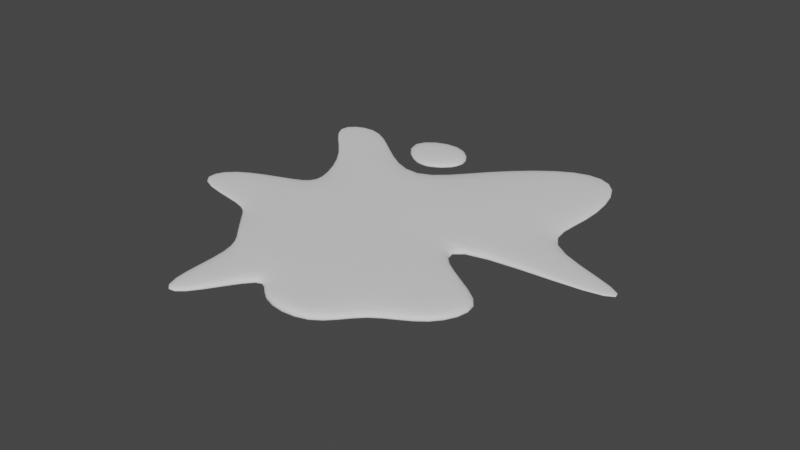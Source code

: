 # Source: plama_3.blend  (saved by Blender 2.91.10; exported with 4.5.12 LTS)
import bpy
from mathutils import Matrix  # noqa: F401  (used for matrix-valued properties, if any)

bpy.ops.wm.read_factory_settings(use_empty=True)
scene = bpy.context.scene
scene.name = 'Scene'

# ---- collections
col_collection = bpy.data.collections.new('Collection'); scene.collection.children.link(col_collection)

# ---- world
world_world = bpy.data.worlds.new('World'); scene.world = world_world
world_world.use_nodes = True; world_world.node_tree.nodes.clear()
_N = world_world.node_tree.nodes; _L = world_world.node_tree.links
n0 = _N.new('ShaderNodeOutputWorld'); n0.name = 'World Output'; n0.location = (300, 300)
n1 = _N.new('ShaderNodeBackground'); n1.name = 'Background'; n1.location = (10, 300)
n1.inputs[0].default_value = (0.05088, 0.05088, 0.05088, 1.0)
_L.new(n1.outputs[0], n0.inputs[0])
n0.is_active_output = True
world_world.color = (0.05088, 0.05088, 0.05088)
world_world.use_sun_shadow = False
world_world.sun_shadow_jitter_overblur = 0.0

# ---- meshes
me_cube_005 = bpy.data.meshes.new('Cube.005')
me_cube_005.from_pydata([(-6.54, 0.1003, 0.007459), (-6.54, 0.1003, 0.2307), (-3.955, 2.309, -0.0271), (-3.955, 2.309, 0.2653), (-0.2655, -0.6938, -0.0271), (-0.2655, -0.6938, 0.2653), (2.553, 1.297, -0.0271), (2.553, 1.297, 0.2653), (-2.312, 4.836, -0.0271), (-2.312, 4.836, 0.2653), (3.308, 3.751, -0.0271), (3.308, 3.751, 0.2653), (-6.783, -3.893, 0.007459), (-6.783, -3.893, 0.2307), (-1.289, -3.279, -0.0271), (-1.289, -3.279, 0.2653), (1.981, -2.589, -0.0271), (1.981, -2.589, 0.2653), (4.058, -3.429, -0.0271), (4.058, -3.429, 0.2653), (-2.653, -6.173, -0.0271), (-2.653, -6.173, 0.2653), (1.237, -6.053, -0.0271), (1.237, -6.053, 0.2653), (3.198, -5.423, -0.0271), (3.198, -5.423, 0.2653), (-5.69, -5.123, -0.0271), (-5.69, -5.123, 0.2653), (-4.972, -5.929, -0.0271), (-4.972, -5.929, 0.2653), (-2.141, -7.69, -0.0271), (-2.141, -7.69, 0.2653), (0.3611, -7.797, -0.0271), (0.3611, -7.797, 0.2653), (-6.54, 0.1003, 0.007459), (-3.955, 2.309, -0.0271), (2.553, 1.297, -0.0271), (-0.2655, -0.6938, -0.0271), (-2.312, 4.836, -0.0271), (3.308, 3.751, -0.0271), (-6.783, -3.893, 0.007459), (1.981, -2.589, -0.0271), (4.058, -3.429, -0.0271), (-2.653, -6.173, -0.0271), (1.237, -6.053, -0.0271), (3.198, -5.423, -0.0271), (-5.69, -5.123, -0.0271), (-4.972, -5.929, -0.0271), (-2.141, -7.69, -0.0271), (0.3611, -7.797, -0.0271), (-6.982, -0.4372, 0.05014), (-6.982, -0.4372, 0.188), (-7.156, -3.306, 0.05014), (-7.156, -3.306, 0.188), (-6.982, -0.4372, 0.05014), (-7.156, -3.306, 0.05014), (-10.07, -1.326, 0.05014), (-10.07, -1.326, 0.188), (-10.57, -3.015, 0.05014), (-10.57, -3.015, 0.188), (-10.07, -1.326, 0.05014), (-10.57, -3.015, 0.05014), (-7.629, 2.653, 0.05825), (-7.629, 2.653, 0.1799), (-6.539, 4.143, 0.03941), (-6.539, 4.143, 0.1988), (-7.629, 2.653, 0.05825), (-6.539, 4.143, 0.03941), (-10.24, 4.613, 0.0811), (-10.24, 4.613, 0.1571), (-8.313, 5.684, 0.06934), (-8.313, 5.684, 0.1688), (-10.24, 4.613, 0.0811), (-8.313, 5.684, 0.06934), (0.8506, 7.576, 0.05163), (0.8506, 7.576, 0.1865), (2.9, 7.031, 0.05163), (2.9, 7.031, 0.1865), (0.8506, 7.576, 0.05163), (2.9, 7.031, 0.05163), (6.862, -0.7813, 0.0817), (6.862, -0.7813, 0.1565), (7.161, 0.04939, 0.0817), (7.161, 0.04939, 0.1565), (7.161, 0.04939, 0.0817), (6.862, -0.7813, 0.0817), (-4.206, -9.403, 0.03018), (-4.206, -9.403, 0.208), (-5.112, -9.061, 0.03018), (-5.112, -9.061, 0.208), (-4.206, -9.403, 0.03018), (-5.112, -9.061, 0.03018)], [], [(3, 35, 67, 65), (3, 7, 11, 9), (7, 5, 81, 83), (5, 1, 13, 15), (2, 6, 4, 0), (7, 3, 1, 5), (39, 10, 76, 79), (35, 3, 9, 38), (36, 6, 10, 39), (6, 2, 8, 10), (12, 14, 22, 20), (37, 5, 17, 41), (12, 40, 55, 52), (0, 4, 14, 12), (41, 17, 19, 42), (5, 15, 19, 17), (14, 18, 24, 22), (14, 4, 16, 18), (20, 22, 32, 30), (44, 22, 24, 45), (12, 20, 28, 26), (42, 19, 25, 45), (19, 15, 23, 25), (15, 13, 21, 23), (46, 26, 28, 47), (40, 12, 26, 46), (47, 28, 88, 91), (21, 13, 27, 29), (49, 33, 31, 48), (43, 20, 30, 48), (23, 21, 31, 33), (44, 23, 33, 49), (22, 44, 49, 32), (21, 43, 48, 31), (32, 49, 48, 30), (28, 20, 86, 88), (13, 40, 46, 27), (27, 46, 47, 29), (18, 42, 45, 24), (23, 44, 45, 25), (16, 41, 42, 18), (1, 34, 54, 51), (4, 37, 41, 16), (7, 36, 39, 11), (2, 35, 38, 8), (8, 38, 78, 74), (5, 37, 85, 81), (34, 1, 63, 66), (53, 51, 57, 59), (54, 50, 56, 60), (13, 1, 51, 53), (34, 0, 50, 54), (40, 13, 53, 55), (0, 12, 52, 50), (60, 56, 58, 61), (57, 60, 61, 59), (51, 54, 60, 57), (52, 55, 61, 58), (50, 52, 58, 56), (55, 53, 59, 61), (64, 62, 68, 70), (63, 65, 71, 69), (1, 3, 65, 63), (2, 0, 62, 64), (0, 34, 66, 62), (35, 2, 64, 67), (72, 69, 71, 73), (68, 72, 73, 70), (65, 67, 73, 71), (67, 64, 70, 73), (66, 63, 69, 72), (62, 66, 72, 68), (78, 75, 77, 79), (74, 78, 79, 76), (38, 9, 75, 78), (10, 8, 74, 76), (11, 39, 79, 77), (9, 11, 77, 75), (84, 83, 81, 85), (82, 84, 85, 80), (6, 36, 84, 82), (36, 7, 83, 84), (37, 4, 80, 85), (4, 6, 82, 80), (90, 87, 89, 91), (86, 90, 91, 88), (21, 29, 89, 87), (20, 43, 90, 86), (29, 47, 91, 89), (43, 21, 87, 90)])
me_cube_005.polygons.foreach_set('use_smooth', [True] * 90)
_uv = me_cube_005.uv_layers.new(name='UVMap')
_uv.uv.foreach_set('vector', [0.625, 0.25, 0.375, 0.25, 0.375, 0.25, 0.625, 0.25, 0.875, 0.5, 0.625, 0.5, 0.625, 0.5, 0.875, 0.5, 0.625, 0.5, 0.625, 0.75, 0.625, 0.75, 0.625, 0.5, 0.625, 0.75, 0.875, 0.75, 0.875, 0.75, 0.625, 0.75, 0.125, 0.5, 0.375, 0.5, 0.375, 0.75, 0.125, 0.75, 0.625, 0.5, 0.875, 0.5, 0.875, 0.75, 0.625, 0.75, 0.375, 0.5, 0.375, 0.5, 0.375, 0.5, 0.375, 0.5, 0.375, 0.25, 0.625, 0.25, 0.625, 0.25, 0.375, 0.25, 0.375, 0.5, 0.375, 0.5, 0.375, 0.5, 0.375, 0.5, 0.375, 0.5, 0.125, 0.5, 0.125, 0.5, 0.375, 0.5, 0.125, 0.75, 0.375, 0.75, 0.375, 0.75, 0.125, 0.75, 0.375, 0.75, 0.625, 0.75, 0.625, 0.75, 0.375, 0.75, 0.375, 0.0, 0.375, 0.0, 0.375, 0.0, 0.375, 0.0, 0.125, 0.75, 0.375, 0.75, 0.375, 0.75, 0.125, 0.75, 0.375, 0.75, 0.625, 0.75, 0.625, 0.75, 0.375, 0.75, 0.625, 0.75, 0.625, 0.75, 0.625, 0.75, 0.625, 0.75, 0.375, 0.75, 0.375, 0.75, 0.375, 0.75, 0.375, 0.75, 0.375, 0.75, 0.375, 0.75, 0.375, 0.75, 0.375, 0.75, 0.125, 0.75, 0.375, 0.75, 0.375, 0.75, 0.125, 0.75, 0.375, 0.75, 0.375, 0.75, 0.375, 0.75, 0.375, 0.75, 0.125, 0.75, 0.125, 0.75, 0.125, 0.75, 0.125, 0.75, 0.375, 0.75, 0.625, 0.75, 0.625, 0.75, 0.375, 0.75, 0.625, 0.75, 0.625, 0.75, 0.625, 0.75, 0.625, 0.75, 0.625, 0.75, 0.875, 0.75, 0.875, 0.75, 0.625, 0.75, 0.375, 0.0, 0.375, 0.0, 0.375, 0.0, 0.375, 0.0, 0.375, 0.0, 0.375, 0.0, 0.375, 0.0, 0.375, 0.0, 0.375, 0.0, 0.375, 0.0, 0.375, 0.0, 0.375, 0.0, 0.875, 0.75, 0.875, 0.75, 0.875, 0.75, 0.875, 0.75, 0.375, 0.75, 0.625, 0.75, 0.625, 1.0, 0.375, 1.0, 0.375, 1.0, 0.375, 1.0, 0.375, 1.0, 0.375, 1.0, 0.625, 0.75, 0.875, 0.75, 0.875, 0.75, 0.625, 0.75, 0.375, 0.75, 0.625, 0.75, 0.625, 0.75, 0.375, 0.75, 0.375, 0.75, 0.375, 0.75, 0.375, 0.75, 0.375, 0.75, 0.625, 1.0, 0.375, 1.0, 0.375, 1.0, 0.625, 1.0, 0.375, 0.75, 0.375, 0.75, 0.375, 1.0, 0.375, 1.0, 0.125, 0.75, 0.125, 0.75, 0.125, 0.75, 0.125, 0.75, 0.625, 0.0, 0.375, 0.0, 0.375, 0.0, 0.625, 0.0, 0.625, 0.0, 0.375, 0.0, 0.375, 0.0, 0.625, 0.0, 0.375, 0.75, 0.375, 0.75, 0.375, 0.75, 0.375, 0.75, 0.625, 0.75, 0.375, 0.75, 0.375, 0.75, 0.625, 0.75, 0.375, 0.75, 0.375, 0.75, 0.375, 0.75, 0.375, 0.75, 0.625, 0.0, 0.375, 0.0, 0.375, 0.0, 0.625, 0.0, 0.375, 0.75, 0.375, 0.75, 0.375, 0.75, 0.375, 0.75, 0.625, 0.5, 0.375, 0.5, 0.375, 0.5, 0.625, 0.5, 0.375, 0.25, 0.375, 0.25, 0.375, 0.25, 0.375, 0.25, 0.375, 0.25, 0.375, 0.25, 0.375, 0.25, 0.375, 0.25, 0.625, 0.75, 0.375, 0.75, 0.375, 0.75, 0.625, 0.75, 0.375, 0.0, 0.625, 0.0, 0.625, 0.0, 0.375, 0.0, 0.875, 0.75, 0.875, 0.75, 0.875, 0.75, 0.875, 0.75, 0.375, 0.0, 0.375, 0.0, 0.375, 0.0, 0.375, 0.0, 0.875, 0.75, 0.875, 0.75, 0.875, 0.75, 0.875, 0.75, 0.375, 0.0, 0.375, 0.0, 0.375, 0.0, 0.375, 0.0, 0.375, 0.0, 0.625, 0.0, 0.625, 0.0, 0.375, 0.0, 0.125, 0.75, 0.125, 0.75, 0.125, 0.75, 0.125, 0.75, 0.375, 0.0, 0.375, 0.0, 0.375, 0.0, 0.375, 0.0, 0.625, 0.0, 0.375, 0.0, 0.375, 0.0, 0.625, 0.0, 0.625, 0.0, 0.375, 0.0, 0.375, 0.0, 0.625, 0.0, 0.375, 0.0, 0.375, 0.0, 0.375, 0.0, 0.375, 0.0, 0.125, 0.75, 0.125, 0.75, 0.125, 0.75, 0.125, 0.75, 0.375, 0.0, 0.625, 0.0, 0.625, 0.0, 0.375, 0.0, 0.125, 0.5, 0.125, 0.75, 0.125, 0.75, 0.125, 0.5, 0.875, 0.75, 0.875, 0.5, 0.875, 0.5, 0.875, 0.75, 0.875, 0.75, 0.875, 0.5, 0.875, 0.5, 0.875, 0.75, 0.125, 0.5, 0.125, 0.75, 0.125, 0.75, 0.125, 0.5, 0.375, 0.0, 0.375, 0.0, 0.375, 0.0, 0.375, 0.0, 0.375, 0.25, 0.375, 0.25, 0.375, 0.25, 0.375, 0.25, 0.375, 0.0, 0.625, 0.0, 0.625, 0.25, 0.375, 0.25, 0.375, 0.0, 0.375, 0.0, 0.375, 0.25, 0.375, 0.25, 0.625, 0.25, 0.375, 0.25, 0.375, 0.25, 0.625, 0.25, 0.375, 0.25, 0.375, 0.25, 0.375, 0.25, 0.375, 0.25, 0.375, 0.0, 0.625, 0.0, 0.625, 0.0, 0.375, 0.0, 0.375, 0.0, 0.375, 0.0, 0.375, 0.0, 0.375, 0.0, 0.375, 0.25, 0.625, 0.25, 0.625, 0.5, 0.375, 0.5, 0.375, 0.25, 0.375, 0.25, 0.375, 0.5, 0.375, 0.5, 0.375, 0.25, 0.625, 0.25, 0.625, 0.25, 0.375, 0.25, 0.375, 0.5, 0.125, 0.5, 0.125, 0.5, 0.375, 0.5, 0.625, 0.5, 0.375, 0.5, 0.375, 0.5, 0.625, 0.5, 0.875, 0.5, 0.625, 0.5, 0.625, 0.5, 0.875, 0.5, 0.375, 0.5, 0.625, 0.5, 0.625, 0.75, 0.375, 0.75, 0.375, 0.5, 0.375, 0.5, 0.375, 0.75, 0.375, 0.75, 0.375, 0.5, 0.375, 0.5, 0.375, 0.5, 0.375, 0.5, 0.375, 0.5, 0.625, 0.5, 0.625, 0.5, 0.375, 0.5, 0.375, 0.75, 0.375, 0.75, 0.375, 0.75, 0.375, 0.75, 0.375, 0.75, 0.375, 0.5, 0.375, 0.5, 0.375, 0.75, 0.375, 1.0, 0.625, 1.0, 0.625, 1.0, 0.375, 1.0, 0.375, 1.0, 0.375, 1.0, 0.375, 1.0, 0.375, 1.0, 0.875, 0.75, 0.875, 0.75, 0.875, 0.75, 0.875, 0.75, 0.375, 1.0, 0.375, 1.0, 0.375, 1.0, 0.375, 1.0, 0.625, 0.0, 0.375, 0.0, 0.375, 0.0, 0.625, 0.0, 0.375, 1.0, 0.625, 1.0, 0.625, 1.0, 0.375, 1.0])
me_cube_005.use_remesh_fix_poles = True
me_cube_005.use_remesh_preserve_attributes = False
me_cube_005.use_mirror_vertex_groups = False
me_cube_005.update()
me_cube_007 = bpy.data.meshes.new('Cube.007')
me_cube_007.from_pydata([(-10.88, -20.97, -0.02265), (-10.88, -20.97, 0.4505), (-8.357, -18.65, -0.02265), (-8.357, -18.65, 0.4505), (-15.53, -17.25, -0.02265), (-15.53, -17.25, 0.4505), (-10.55, -14.95, -0.02265), (-10.55, -14.95, 0.4505), (-10.88, -20.97, -0.02265), (-8.357, -18.65, -0.02265), (-15.53, -17.25, -0.02265), (-10.55, -14.95, -0.02265)], [], [(1, 3, 7, 5), (10, 5, 7, 11), (8, 1, 5, 10), (9, 2, 6, 11), (2, 0, 4, 6), (3, 9, 11, 7), (0, 8, 10, 4), (4, 10, 11, 6), (0, 2, 9, 3, 1, 8)])
me_cube_007.polygons.foreach_set('use_smooth', [True] * 9)
_uv = me_cube_007.uv_layers.new(name='UVMap')
_uv.uv.foreach_set('vector', [0.875, 0.5, 0.625, 0.5, 0.625, 0.5, 0.875, 0.5, 0.375, 0.25, 0.625, 0.25, 0.625, 0.5, 0.375, 0.5, 0.375, 0.25, 0.625, 0.25, 0.625, 0.25, 0.375, 0.25, 0.375, 0.5, 0.375, 0.5, 0.375, 0.5, 0.375, 0.5, 0.375, 0.5, 0.125, 0.5, 0.125, 0.5, 0.375, 0.5, 0.625, 0.5, 0.375, 0.5, 0.375, 0.5, 0.625, 0.5, 0.375, 0.25, 0.375, 0.25, 0.375, 0.25, 0.375, 0.25, 0.375, 0.25, 0.375, 0.25, 0.375, 0.5, 0.375, 0.5, 0.125, 0.5, 0.375, 0.5, 0.375, 0.5, 0.625, 0.5, 0.875, 0.5, 0.375, 0.25])
me_cube_007.use_remesh_fix_poles = True
me_cube_007.use_remesh_preserve_attributes = False
me_cube_007.use_mirror_vertex_groups = False
me_cube_007.update()

# ---- objects
ob_cube = bpy.data.objects.new('Cube', me_cube_005)
ob_cube_002 = bpy.data.objects.new('Cube.002', me_cube_007)

# ---- transforms, parenting, visibility, modifiers, constraints
ob_cube.location = (0.0, 0.0, 0.0)
ob_cube.lineart.crease_threshold = 0.0
_m = ob_cube.modifiers.new('Subdivision', 'SUBSURF')
_m.uv_smooth = 'PRESERVE_CORNERS'
_m.levels = 2
ob_cube_002.location = (1.796, 15.04, 0.0)
ob_cube_002.scale = (0.5602, 0.5602, 0.5602)
ob_cube_002.lineart.crease_threshold = 0.0
_m = ob_cube_002.modifiers.new('Subdivision', 'SUBSURF')
_m.uv_smooth = 'PRESERVE_CORNERS'
_m.levels = 2

# ---- collection membership
col_collection.objects.link(ob_cube)
col_collection.objects.link(ob_cube_002)

# ---- scene / render settings (as saved in the file)
scene.frame_start = 1; scene.frame_end = 250; scene.frame_set(2)
scene.render.engine = 'BLENDER_EEVEE_NEXT'
scene.cycles.use_denoising = False
scene.cycles.samples = 128
scene.cycles.sampling_pattern = 'TABULATED_SOBOL'
scene.cycles.use_adaptive_sampling = False
scene.cycles.use_light_tree = False
scene.view_settings.view_transform = 'Filmic'
bpy.context.view_layer.update()

# ---- added for rendering (the .blend has no active camera and no usable light): camera, sun
cam_auto = bpy.data.cameras.new('AutoCamera')
cam_auto.lens = 50.0
cam_auto.sensor_width = 36.0
cam_auto.clip_end = 1000.0
ob_auto_camera = bpy.data.objects.new('AutoCamera', cam_auto)
scene.collection.objects.link(ob_auto_camera)
ob_auto_camera.location = (21.0103, -28.1694, 18.2898)
ob_auto_camera.rotation_euler = (1.09748, -7.21219e-08, 0.694738)
scene.camera = ob_auto_camera
light_auto_sun = bpy.data.lights.new('AutoSun', 'SUN')
light_auto_sun.energy = 3.0
light_auto_sun.angle = 0.0523599
ob_auto_sun = bpy.data.objects.new('AutoSun', light_auto_sun)
scene.collection.objects.link(ob_auto_sun)
ob_auto_sun.rotation_euler = (0.872665, 0.174533, 0.523599)
bpy.context.view_layer.update()
